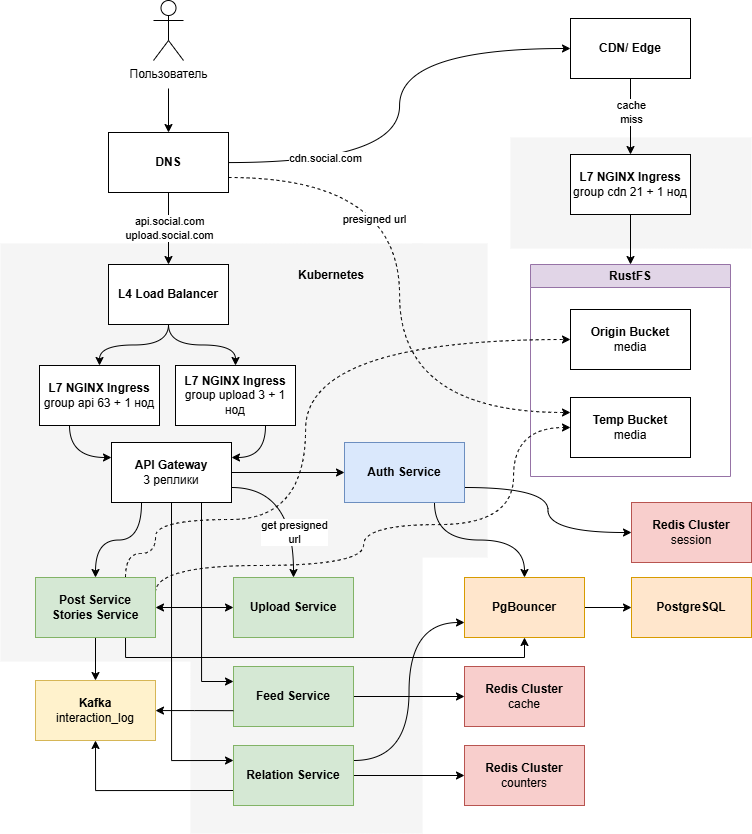

The diagram above was exported from draw.io. Its source (the exported page's mxGraphModel, read from the mxfile embedded in the PNG):
<mxGraphModel dx="1269" dy="921" grid="0" gridSize="10" guides="1" tooltips="1" connect="1" arrows="1" fold="1" page="0" pageScale="1" pageWidth="827" pageHeight="1169" math="0" shadow="0">
  <root>
    <mxCell id="0" />
    <mxCell id="1" parent="0" />
    <mxCell id="lTKnOO6_5ayeKxukfhD_-69" parent="1" style="rounded=0;whiteSpace=wrap;html=1;fillColor=#f5f5f5;fontColor=#333333;strokeColor=#F5F5F5;strokeWidth=0;" value="" vertex="1">
      <mxGeometry height="111" width="241" x="581" y="151" as="geometry" />
    </mxCell>
    <mxCell id="lTKnOO6_5ayeKxukfhD_-63" parent="1" style="rounded=0;whiteSpace=wrap;html=1;fillColor=#f5f5f5;fontColor=#333333;strokeColor=#F5F5F5;strokeWidth=0;" value="" vertex="1">
      <mxGeometry height="314" width="75" x="483" y="257" as="geometry" />
    </mxCell>
    <mxCell id="lTKnOO6_5ayeKxukfhD_-61" parent="1" style="rounded=0;whiteSpace=wrap;html=1;fillColor=#f5f5f5;fontColor=#333333;strokeColor=#F5F5F5;strokeWidth=0;" value="" vertex="1">
      <mxGeometry height="175" width="232" x="261" y="672" as="geometry" />
    </mxCell>
    <mxCell id="lTKnOO6_5ayeKxukfhD_-59" parent="1" style="rounded=0;whiteSpace=wrap;html=1;fillColor=#f5f5f5;fontColor=#333333;strokeColor=#F5F5F5;strokeWidth=0;" value="" vertex="1">
      <mxGeometry height="418" width="422" x="71" y="257" as="geometry" />
    </mxCell>
    <mxCell id="y8ytUEJ59Cpsc7nC8mSA-6" edge="1" parent="1" style="edgeStyle=orthogonalEdgeStyle;rounded=0;orthogonalLoop=1;jettySize=auto;html=1;" target="y8ytUEJ59Cpsc7nC8mSA-3" value="">
      <mxGeometry relative="1" as="geometry">
        <mxPoint x="239" y="102" as="sourcePoint" />
      </mxGeometry>
    </mxCell>
    <mxCell id="y8ytUEJ59Cpsc7nC8mSA-2" parent="1" style="shape=umlActor;verticalLabelPosition=bottom;verticalAlign=top;html=1;outlineConnect=0;" value="Пользователь" vertex="1">
      <mxGeometry height="60" width="30" x="224" y="14" as="geometry" />
    </mxCell>
    <mxCell id="y8ytUEJ59Cpsc7nC8mSA-8" edge="1" parent="1" source="y8ytUEJ59Cpsc7nC8mSA-3" style="edgeStyle=orthogonalEdgeStyle;rounded=0;orthogonalLoop=1;jettySize=auto;html=1;entryX=0.5;entryY=0;entryDx=0;entryDy=0;" target="y8ytUEJ59Cpsc7nC8mSA-7">
      <mxGeometry relative="1" as="geometry" />
    </mxCell>
    <mxCell id="y8ytUEJ59Cpsc7nC8mSA-9" connectable="0" parent="y8ytUEJ59Cpsc7nC8mSA-8" style="edgeLabel;html=1;align=center;verticalAlign=middle;resizable=0;points=[];" value="api.social.com&lt;div&gt;upload.social.com&lt;/div&gt;" vertex="1">
      <mxGeometry relative="1" x="-0.2639" y="2" as="geometry">
        <mxPoint x="-2" y="9" as="offset" />
      </mxGeometry>
    </mxCell>
    <mxCell id="y8ytUEJ59Cpsc7nC8mSA-16" edge="1" parent="1" source="y8ytUEJ59Cpsc7nC8mSA-3" style="edgeStyle=orthogonalEdgeStyle;rounded=0;orthogonalLoop=1;jettySize=auto;html=1;entryX=0;entryY=0.5;entryDx=0;entryDy=0;curved=1;" target="y8ytUEJ59Cpsc7nC8mSA-15">
      <mxGeometry relative="1" as="geometry" />
    </mxCell>
    <mxCell id="y8ytUEJ59Cpsc7nC8mSA-17" connectable="0" parent="y8ytUEJ59Cpsc7nC8mSA-16" style="edgeLabel;html=1;align=center;verticalAlign=middle;resizable=0;points=[];" value="cdn.social.com" vertex="1">
      <mxGeometry relative="1" x="-0.064" y="4" as="geometry">
        <mxPoint x="-71" y="38" as="offset" />
      </mxGeometry>
    </mxCell>
    <mxCell id="lTKnOO6_5ayeKxukfhD_-17" edge="1" parent="1" source="y8ytUEJ59Cpsc7nC8mSA-3" style="edgeStyle=orthogonalEdgeStyle;rounded=0;orthogonalLoop=1;jettySize=auto;html=1;exitX=1;exitY=0.75;exitDx=0;exitDy=0;entryX=0;entryY=0.25;entryDx=0;entryDy=0;curved=1;dashed=1;" target="lTKnOO6_5ayeKxukfhD_-9">
      <mxGeometry relative="1" as="geometry" />
    </mxCell>
    <mxCell id="lTKnOO6_5ayeKxukfhD_-18" connectable="0" parent="lTKnOO6_5ayeKxukfhD_-17" style="edgeLabel;html=1;align=center;verticalAlign=middle;resizable=0;points=[];" value="presigned url" vertex="1">
      <mxGeometry relative="1" x="-0.5477" y="-30" as="geometry">
        <mxPoint x="15" y="11" as="offset" />
      </mxGeometry>
    </mxCell>
    <mxCell id="y8ytUEJ59Cpsc7nC8mSA-3" parent="1" style="rounded=0;whiteSpace=wrap;html=1;" value="&lt;b&gt;DNS&lt;/b&gt;" vertex="1">
      <mxGeometry height="60" width="120" x="179" y="146" as="geometry" />
    </mxCell>
    <mxCell id="y8ytUEJ59Cpsc7nC8mSA-12" edge="1" parent="1" source="y8ytUEJ59Cpsc7nC8mSA-7" style="edgeStyle=orthogonalEdgeStyle;rounded=0;orthogonalLoop=1;jettySize=auto;html=1;entryX=0.5;entryY=0;entryDx=0;entryDy=0;curved=1;" target="y8ytUEJ59Cpsc7nC8mSA-10">
      <mxGeometry relative="1" as="geometry" />
    </mxCell>
    <mxCell id="y8ytUEJ59Cpsc7nC8mSA-13" edge="1" parent="1" source="y8ytUEJ59Cpsc7nC8mSA-7" style="edgeStyle=orthogonalEdgeStyle;rounded=0;orthogonalLoop=1;jettySize=auto;html=1;entryX=0.5;entryY=0;entryDx=0;entryDy=0;curved=1;" target="y8ytUEJ59Cpsc7nC8mSA-11">
      <mxGeometry relative="1" as="geometry" />
    </mxCell>
    <mxCell id="y8ytUEJ59Cpsc7nC8mSA-7" parent="1" style="rounded=0;whiteSpace=wrap;html=1;" value="&lt;b&gt;L4 Load Balancer&lt;/b&gt;" vertex="1">
      <mxGeometry height="60" width="120" x="179" y="278" as="geometry" />
    </mxCell>
    <mxCell id="TzMFFmkfUoPIROhiVUWz-2" edge="1" parent="1" source="y8ytUEJ59Cpsc7nC8mSA-10" style="edgeStyle=orthogonalEdgeStyle;rounded=0;orthogonalLoop=1;jettySize=auto;html=1;entryX=0;entryY=0.25;entryDx=0;entryDy=0;exitX=0.25;exitY=1;exitDx=0;exitDy=0;curved=1;" target="TzMFFmkfUoPIROhiVUWz-1">
      <mxGeometry relative="1" as="geometry" />
    </mxCell>
    <mxCell id="y8ytUEJ59Cpsc7nC8mSA-10" parent="1" style="rounded=0;whiteSpace=wrap;html=1;" value="&lt;b&gt;L7 NGINX Ingress&lt;/b&gt;&lt;div&gt;group api 63 + 1 нод&lt;/div&gt;" vertex="1">
      <mxGeometry height="60" width="120" x="110" y="379" as="geometry" />
    </mxCell>
    <mxCell id="lTKnOO6_5ayeKxukfhD_-6" edge="1" parent="1" source="y8ytUEJ59Cpsc7nC8mSA-11" style="edgeStyle=orthogonalEdgeStyle;rounded=0;orthogonalLoop=1;jettySize=auto;html=1;entryX=1;entryY=0.25;entryDx=0;entryDy=0;exitX=0.75;exitY=1;exitDx=0;exitDy=0;curved=1;" target="TzMFFmkfUoPIROhiVUWz-1">
      <mxGeometry relative="1" as="geometry" />
    </mxCell>
    <mxCell id="y8ytUEJ59Cpsc7nC8mSA-11" parent="1" style="rounded=0;whiteSpace=wrap;html=1;" value="&lt;b&gt;L7 NGINX Ingress&lt;/b&gt;&lt;div&gt;group upload 3 + 1 нод&lt;/div&gt;" vertex="1">
      <mxGeometry height="60" width="120" x="246" y="379" as="geometry" />
    </mxCell>
    <mxCell id="lTKnOO6_5ayeKxukfhD_-66" edge="1" parent="1" source="y8ytUEJ59Cpsc7nC8mSA-15" style="edgeStyle=orthogonalEdgeStyle;rounded=0;orthogonalLoop=1;jettySize=auto;html=1;entryX=0.5;entryY=0;entryDx=0;entryDy=0;" target="lTKnOO6_5ayeKxukfhD_-65">
      <mxGeometry relative="1" as="geometry" />
    </mxCell>
    <mxCell id="lTKnOO6_5ayeKxukfhD_-68" connectable="0" parent="lTKnOO6_5ayeKxukfhD_-66" style="edgeLabel;html=1;align=center;verticalAlign=middle;resizable=0;points=[];" value="cache&lt;div&gt;miss&lt;/div&gt;" vertex="1">
      <mxGeometry relative="1" x="-0.4148" y="-1" as="geometry">
        <mxPoint x="1" y="11" as="offset" />
      </mxGeometry>
    </mxCell>
    <mxCell id="y8ytUEJ59Cpsc7nC8mSA-15" parent="1" style="rounded=0;whiteSpace=wrap;html=1;" value="&lt;b&gt;CDN/ Edge&lt;/b&gt;" vertex="1">
      <mxGeometry height="60" width="120" x="641" y="32" as="geometry" />
    </mxCell>
    <mxCell id="lTKnOO6_5ayeKxukfhD_-21" edge="1" parent="1" source="TzMFFmkfUoPIROhiVUWz-1" style="edgeStyle=orthogonalEdgeStyle;rounded=0;orthogonalLoop=1;jettySize=auto;html=1;entryX=0.5;entryY=0;entryDx=0;entryDy=0;curved=1;exitX=1;exitY=0.75;exitDx=0;exitDy=0;" target="lTKnOO6_5ayeKxukfhD_-12">
      <mxGeometry relative="1" as="geometry" />
    </mxCell>
    <mxCell id="lTKnOO6_5ayeKxukfhD_-23" connectable="0" parent="lTKnOO6_5ayeKxukfhD_-21" style="edgeLabel;html=1;align=center;verticalAlign=middle;resizable=0;points=[];" value="get presigned&lt;div&gt;url&lt;/div&gt;" vertex="1">
      <mxGeometry relative="1" x="0.404" y="-8" as="geometry">
        <mxPoint x="8" as="offset" />
      </mxGeometry>
    </mxCell>
    <mxCell id="lTKnOO6_5ayeKxukfhD_-22" edge="1" parent="1" source="TzMFFmkfUoPIROhiVUWz-1" style="edgeStyle=orthogonalEdgeStyle;rounded=0;orthogonalLoop=1;jettySize=auto;html=1;entryX=0;entryY=0.5;entryDx=0;entryDy=0;curved=1;" target="lTKnOO6_5ayeKxukfhD_-20">
      <mxGeometry relative="1" as="geometry" />
    </mxCell>
    <mxCell id="lTKnOO6_5ayeKxukfhD_-24" edge="1" parent="1" source="TzMFFmkfUoPIROhiVUWz-1" style="edgeStyle=orthogonalEdgeStyle;rounded=0;orthogonalLoop=1;jettySize=auto;html=1;entryX=0.5;entryY=0;entryDx=0;entryDy=0;curved=1;exitX=0.25;exitY=1;exitDx=0;exitDy=0;" target="lTKnOO6_5ayeKxukfhD_-13">
      <mxGeometry relative="1" as="geometry" />
    </mxCell>
    <mxCell id="lTKnOO6_5ayeKxukfhD_-39" edge="1" parent="1" source="TzMFFmkfUoPIROhiVUWz-1" style="edgeStyle=orthogonalEdgeStyle;rounded=0;orthogonalLoop=1;jettySize=auto;html=1;exitX=0.75;exitY=1;exitDx=0;exitDy=0;entryX=0;entryY=0.25;entryDx=0;entryDy=0;" target="lTKnOO6_5ayeKxukfhD_-38">
      <mxGeometry relative="1" as="geometry" />
    </mxCell>
    <mxCell id="lTKnOO6_5ayeKxukfhD_-46" edge="1" parent="1" source="TzMFFmkfUoPIROhiVUWz-1" style="edgeStyle=orthogonalEdgeStyle;rounded=0;orthogonalLoop=1;jettySize=auto;html=1;entryX=0;entryY=0.25;entryDx=0;entryDy=0;exitX=0.5;exitY=1;exitDx=0;exitDy=0;" target="lTKnOO6_5ayeKxukfhD_-44">
      <mxGeometry relative="1" as="geometry" />
    </mxCell>
    <mxCell id="TzMFFmkfUoPIROhiVUWz-1" parent="1" style="rounded=0;whiteSpace=wrap;html=1;" value="&lt;b&gt;API Gateway&lt;/b&gt;&lt;div&gt;3 реплики&lt;/div&gt;" vertex="1">
      <mxGeometry height="60" width="120" x="182" y="456" as="geometry" />
    </mxCell>
    <mxCell id="lTKnOO6_5ayeKxukfhD_-7" parent="1" style="swimlane;whiteSpace=wrap;html=1;fillColor=#e1d5e7;strokeColor=#9673a6;" value="RustFS" vertex="1">
      <mxGeometry height="212" width="200" x="601" y="278" as="geometry" />
    </mxCell>
    <mxCell id="lTKnOO6_5ayeKxukfhD_-8" parent="lTKnOO6_5ayeKxukfhD_-7" style="rounded=0;whiteSpace=wrap;html=1;" value="&lt;b&gt;Origin Bucket&lt;/b&gt;&lt;div&gt;media&lt;/div&gt;" vertex="1">
      <mxGeometry height="60" width="120" x="40" y="45" as="geometry" />
    </mxCell>
    <mxCell id="lTKnOO6_5ayeKxukfhD_-9" parent="lTKnOO6_5ayeKxukfhD_-7" style="rounded=0;whiteSpace=wrap;html=1;" value="&lt;b&gt;Temp Bucket&lt;/b&gt;&lt;div&gt;media&lt;/div&gt;" vertex="1">
      <mxGeometry height="60" width="120" x="40" y="133" as="geometry" />
    </mxCell>
    <mxCell id="lTKnOO6_5ayeKxukfhD_-12" parent="1" style="rounded=0;whiteSpace=wrap;html=1;fillColor=#d5e8d4;strokeColor=#82b366;" value="&lt;b&gt;Upload Service&lt;/b&gt;" vertex="1">
      <mxGeometry height="60" width="120" x="304" y="591" as="geometry" />
    </mxCell>
    <mxCell id="lTKnOO6_5ayeKxukfhD_-28" edge="1" parent="1" source="lTKnOO6_5ayeKxukfhD_-13" style="edgeStyle=orthogonalEdgeStyle;rounded=0;orthogonalLoop=1;jettySize=auto;html=1;entryX=0;entryY=0.5;entryDx=0;entryDy=0;startArrow=classic;startFill=1;" target="lTKnOO6_5ayeKxukfhD_-12">
      <mxGeometry relative="1" as="geometry" />
    </mxCell>
    <mxCell id="lTKnOO6_5ayeKxukfhD_-29" edge="1" parent="1" source="lTKnOO6_5ayeKxukfhD_-13" style="edgeStyle=orthogonalEdgeStyle;rounded=0;orthogonalLoop=1;jettySize=auto;html=1;entryX=0;entryY=0.5;entryDx=0;entryDy=0;exitX=0.75;exitY=0;exitDx=0;exitDy=0;curved=1;dashed=1;" target="lTKnOO6_5ayeKxukfhD_-8">
      <mxGeometry relative="1" as="geometry">
        <Array as="points">
          <mxPoint x="196" y="567" />
          <mxPoint x="226" y="567" />
          <mxPoint x="226" y="533" />
          <mxPoint x="376" y="533" />
          <mxPoint x="376" y="353" />
        </Array>
      </mxGeometry>
    </mxCell>
    <mxCell id="lTKnOO6_5ayeKxukfhD_-30" edge="1" parent="1" source="lTKnOO6_5ayeKxukfhD_-13" style="edgeStyle=orthogonalEdgeStyle;rounded=0;orthogonalLoop=1;jettySize=auto;html=1;entryX=0;entryY=0.5;entryDx=0;entryDy=0;curved=1;exitX=1;exitY=0.25;exitDx=0;exitDy=0;dashed=1;" target="lTKnOO6_5ayeKxukfhD_-9">
      <mxGeometry relative="1" as="geometry">
        <Array as="points">
          <mxPoint x="226" y="579" />
          <mxPoint x="434" y="579" />
          <mxPoint x="434" y="538" />
          <mxPoint x="584" y="538" />
          <mxPoint x="584" y="441" />
        </Array>
      </mxGeometry>
    </mxCell>
    <mxCell id="lTKnOO6_5ayeKxukfhD_-37" edge="1" parent="1" source="lTKnOO6_5ayeKxukfhD_-13" style="edgeStyle=orthogonalEdgeStyle;rounded=0;orthogonalLoop=1;jettySize=auto;html=1;entryX=0.5;entryY=1;entryDx=0;entryDy=0;exitX=0.75;exitY=1;exitDx=0;exitDy=0;" target="lTKnOO6_5ayeKxukfhD_-31">
      <mxGeometry relative="1" as="geometry" />
    </mxCell>
    <mxCell id="lTKnOO6_5ayeKxukfhD_-50" edge="1" parent="1" source="lTKnOO6_5ayeKxukfhD_-13" style="edgeStyle=orthogonalEdgeStyle;rounded=0;orthogonalLoop=1;jettySize=auto;html=1;entryX=0.5;entryY=0;entryDx=0;entryDy=0;" target="lTKnOO6_5ayeKxukfhD_-48">
      <mxGeometry relative="1" as="geometry" />
    </mxCell>
    <mxCell id="lTKnOO6_5ayeKxukfhD_-13" parent="1" style="rounded=0;whiteSpace=wrap;html=1;fillColor=#d5e8d4;strokeColor=#82b366;" value="&lt;b&gt;Post Service&lt;/b&gt;&lt;div&gt;&lt;b&gt;Stories Service&lt;/b&gt;&lt;/div&gt;" vertex="1">
      <mxGeometry height="60" width="120" x="106" y="591" as="geometry" />
    </mxCell>
    <mxCell id="lTKnOO6_5ayeKxukfhD_-35" edge="1" parent="1" source="lTKnOO6_5ayeKxukfhD_-20" style="edgeStyle=orthogonalEdgeStyle;rounded=0;orthogonalLoop=1;jettySize=auto;html=1;entryX=0.5;entryY=0;entryDx=0;entryDy=0;exitX=0.75;exitY=1;exitDx=0;exitDy=0;curved=1;" target="lTKnOO6_5ayeKxukfhD_-31">
      <mxGeometry relative="1" as="geometry" />
    </mxCell>
    <mxCell id="lTKnOO6_5ayeKxukfhD_-57" edge="1" parent="1" source="lTKnOO6_5ayeKxukfhD_-20" style="edgeStyle=orthogonalEdgeStyle;rounded=0;orthogonalLoop=1;jettySize=auto;html=1;exitX=1;exitY=0.75;exitDx=0;exitDy=0;entryX=0;entryY=0.5;entryDx=0;entryDy=0;curved=1;" target="lTKnOO6_5ayeKxukfhD_-56">
      <mxGeometry relative="1" as="geometry" />
    </mxCell>
    <mxCell id="lTKnOO6_5ayeKxukfhD_-20" parent="1" style="rounded=0;whiteSpace=wrap;html=1;fillColor=#dae8fc;strokeColor=#6c8ebf;" value="&lt;b&gt;Auth Service&lt;/b&gt;" vertex="1">
      <mxGeometry height="60" width="120" x="415" y="456" as="geometry" />
    </mxCell>
    <mxCell id="lTKnOO6_5ayeKxukfhD_-36" edge="1" parent="1" source="lTKnOO6_5ayeKxukfhD_-31" style="edgeStyle=orthogonalEdgeStyle;rounded=0;orthogonalLoop=1;jettySize=auto;html=1;entryX=0;entryY=0.5;entryDx=0;entryDy=0;" target="lTKnOO6_5ayeKxukfhD_-34">
      <mxGeometry relative="1" as="geometry" />
    </mxCell>
    <mxCell id="lTKnOO6_5ayeKxukfhD_-31" parent="1" style="rounded=0;whiteSpace=wrap;html=1;fillColor=#ffe6cc;strokeColor=#d79b00;" value="&lt;b&gt;PgBouncer&lt;/b&gt;" vertex="1">
      <mxGeometry height="60" width="120" x="535" y="591" as="geometry" />
    </mxCell>
    <mxCell id="lTKnOO6_5ayeKxukfhD_-34" parent="1" style="rounded=0;whiteSpace=wrap;html=1;fillColor=#ffe6cc;strokeColor=#d79b00;" value="&lt;b&gt;PostgreSQL&lt;/b&gt;" vertex="1">
      <mxGeometry height="60" width="120" x="702" y="591" as="geometry" />
    </mxCell>
    <mxCell id="lTKnOO6_5ayeKxukfhD_-42" edge="1" parent="1" source="lTKnOO6_5ayeKxukfhD_-38" style="edgeStyle=orthogonalEdgeStyle;rounded=0;orthogonalLoop=1;jettySize=auto;html=1;entryX=0;entryY=0.5;entryDx=0;entryDy=0;" target="lTKnOO6_5ayeKxukfhD_-40">
      <mxGeometry relative="1" as="geometry" />
    </mxCell>
    <mxCell id="lTKnOO6_5ayeKxukfhD_-38" parent="1" style="rounded=0;whiteSpace=wrap;html=1;fillColor=#d5e8d4;strokeColor=#82b366;" value="&lt;b&gt;Feed Service&lt;/b&gt;" vertex="1">
      <mxGeometry height="60" width="120" x="304" y="680" as="geometry" />
    </mxCell>
    <mxCell id="lTKnOO6_5ayeKxukfhD_-40" parent="1" style="rounded=0;whiteSpace=wrap;html=1;fillColor=#f8cecc;strokeColor=#b85450;" value="&lt;b&gt;Redis Cluster&lt;/b&gt;&lt;div&gt;cache&lt;/div&gt;" vertex="1">
      <mxGeometry height="60" width="120" x="535" y="680" as="geometry" />
    </mxCell>
    <mxCell id="lTKnOO6_5ayeKxukfhD_-43" parent="1" style="rounded=0;whiteSpace=wrap;html=1;fillColor=#f8cecc;strokeColor=#b85450;" value="&lt;b&gt;Redis Cluster&lt;/b&gt;&lt;div&gt;counters&lt;/div&gt;" vertex="1">
      <mxGeometry height="60" width="120" x="535" y="759" as="geometry" />
    </mxCell>
    <mxCell id="lTKnOO6_5ayeKxukfhD_-45" edge="1" parent="1" source="lTKnOO6_5ayeKxukfhD_-44" style="edgeStyle=orthogonalEdgeStyle;rounded=0;orthogonalLoop=1;jettySize=auto;html=1;entryX=0;entryY=0.5;entryDx=0;entryDy=0;" target="lTKnOO6_5ayeKxukfhD_-43">
      <mxGeometry relative="1" as="geometry" />
    </mxCell>
    <mxCell id="lTKnOO6_5ayeKxukfhD_-47" edge="1" parent="1" source="lTKnOO6_5ayeKxukfhD_-44" style="edgeStyle=orthogonalEdgeStyle;rounded=0;orthogonalLoop=1;jettySize=auto;html=1;exitX=1;exitY=0.25;exitDx=0;exitDy=0;entryX=0;entryY=0.75;entryDx=0;entryDy=0;curved=1;" target="lTKnOO6_5ayeKxukfhD_-31">
      <mxGeometry relative="1" as="geometry" />
    </mxCell>
    <mxCell id="lTKnOO6_5ayeKxukfhD_-51" edge="1" parent="1" source="lTKnOO6_5ayeKxukfhD_-44" style="edgeStyle=orthogonalEdgeStyle;rounded=0;orthogonalLoop=1;jettySize=auto;html=1;exitX=0;exitY=0.75;exitDx=0;exitDy=0;entryX=0.5;entryY=1;entryDx=0;entryDy=0;" target="lTKnOO6_5ayeKxukfhD_-48">
      <mxGeometry relative="1" as="geometry" />
    </mxCell>
    <mxCell id="lTKnOO6_5ayeKxukfhD_-44" parent="1" style="rounded=0;whiteSpace=wrap;html=1;fillColor=#d5e8d4;strokeColor=#82b366;" value="&lt;b&gt;Relation Service&lt;/b&gt;" vertex="1">
      <mxGeometry height="60" width="120" x="304" y="759" as="geometry" />
    </mxCell>
    <mxCell id="lTKnOO6_5ayeKxukfhD_-52" edge="1" parent="1" source="lTKnOO6_5ayeKxukfhD_-48" style="edgeStyle=orthogonalEdgeStyle;rounded=0;orthogonalLoop=1;jettySize=auto;html=1;entryX=-0.001;entryY=0.736;entryDx=0;entryDy=0;entryPerimeter=0;startArrow=classic;startFill=1;endArrow=none;endFill=0;" target="lTKnOO6_5ayeKxukfhD_-38">
      <mxGeometry relative="1" as="geometry" />
    </mxCell>
    <mxCell id="lTKnOO6_5ayeKxukfhD_-48" parent="1" style="rounded=0;whiteSpace=wrap;html=1;fillColor=#fff2cc;strokeColor=#d6b656;" value="&lt;b&gt;Kafka&lt;/b&gt;&lt;br&gt;&lt;div&gt;interaction_log&lt;/div&gt;" vertex="1">
      <mxGeometry height="60" width="120" x="106" y="694" as="geometry" />
    </mxCell>
    <mxCell id="lTKnOO6_5ayeKxukfhD_-56" parent="1" style="rounded=0;whiteSpace=wrap;html=1;fillColor=#f8cecc;strokeColor=#b85450;" value="&lt;b&gt;Redis Cluster&lt;/b&gt;&lt;div&gt;session&lt;/div&gt;" vertex="1">
      <mxGeometry height="60" width="120" x="702" y="516" as="geometry" />
    </mxCell>
    <mxCell id="lTKnOO6_5ayeKxukfhD_-62" parent="1" style="text;html=1;whiteSpace=wrap;strokeColor=none;fillColor=none;align=center;verticalAlign=middle;rounded=0;" value="&lt;b&gt;Kubernetes&lt;/b&gt;" vertex="1">
      <mxGeometry height="30" width="60" x="372" y="274" as="geometry" />
    </mxCell>
    <mxCell id="lTKnOO6_5ayeKxukfhD_-67" edge="1" parent="1" source="lTKnOO6_5ayeKxukfhD_-65" style="edgeStyle=orthogonalEdgeStyle;rounded=0;orthogonalLoop=1;jettySize=auto;html=1;entryX=0.5;entryY=0;entryDx=0;entryDy=0;" target="lTKnOO6_5ayeKxukfhD_-7">
      <mxGeometry relative="1" as="geometry" />
    </mxCell>
    <mxCell id="lTKnOO6_5ayeKxukfhD_-65" parent="1" style="rounded=0;whiteSpace=wrap;html=1;" value="&lt;b&gt;L7 NGINX Ingress&lt;/b&gt;&lt;div&gt;group cdn 21 + 1 нод&lt;/div&gt;" vertex="1">
      <mxGeometry height="60" width="120" x="641" y="168" as="geometry" />
    </mxCell>
  </root>
</mxGraphModel>